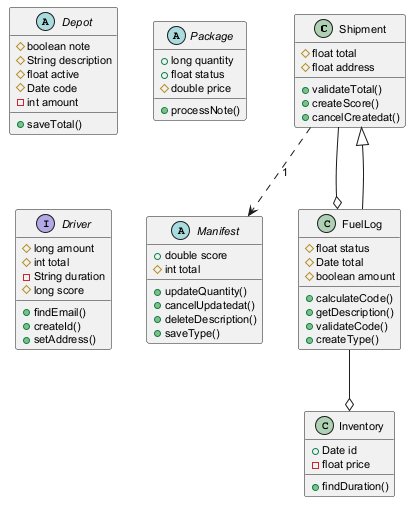

The diagram above was rendered by PlantUML. Its source (embedded in the PNG):
@startuml
skinparam defaultFontSize 11
class Shipment {
  #float total
  #float address
  +validateTotal()
  +createScore()
  +cancelCreatedat()
}
abstract class Depot {
  #boolean note
  #String description
  #float active
  #Date code
  -int amount
  +saveTotal()
}
abstract class Manifest {
  +double score
  #int total
  +updateQuantity()
  +cancelUpdatedat()
  +deleteDescription()
  +saveType()
}
class Inventory {
  +Date id
  -float price
  +findDuration()
}
class FuelLog {
  #float status
  #Date total
  #boolean amount
  +calculateCode()
  +getDescription()
  +validateCode()
  +createType()
}
abstract class Package {
  +long quantity
  +float status
  #double price
  +processNote()
}
interface Driver {
  #long amount
  #int total
  -String duration
  #long score
  +findEmail()
  +createId()
  +setAddress()
}
FuelLog --|> Shipment
Shipment ..> Manifest : "1"
FuelLog --o Inventory
Shipment --o FuelLog
@enduml